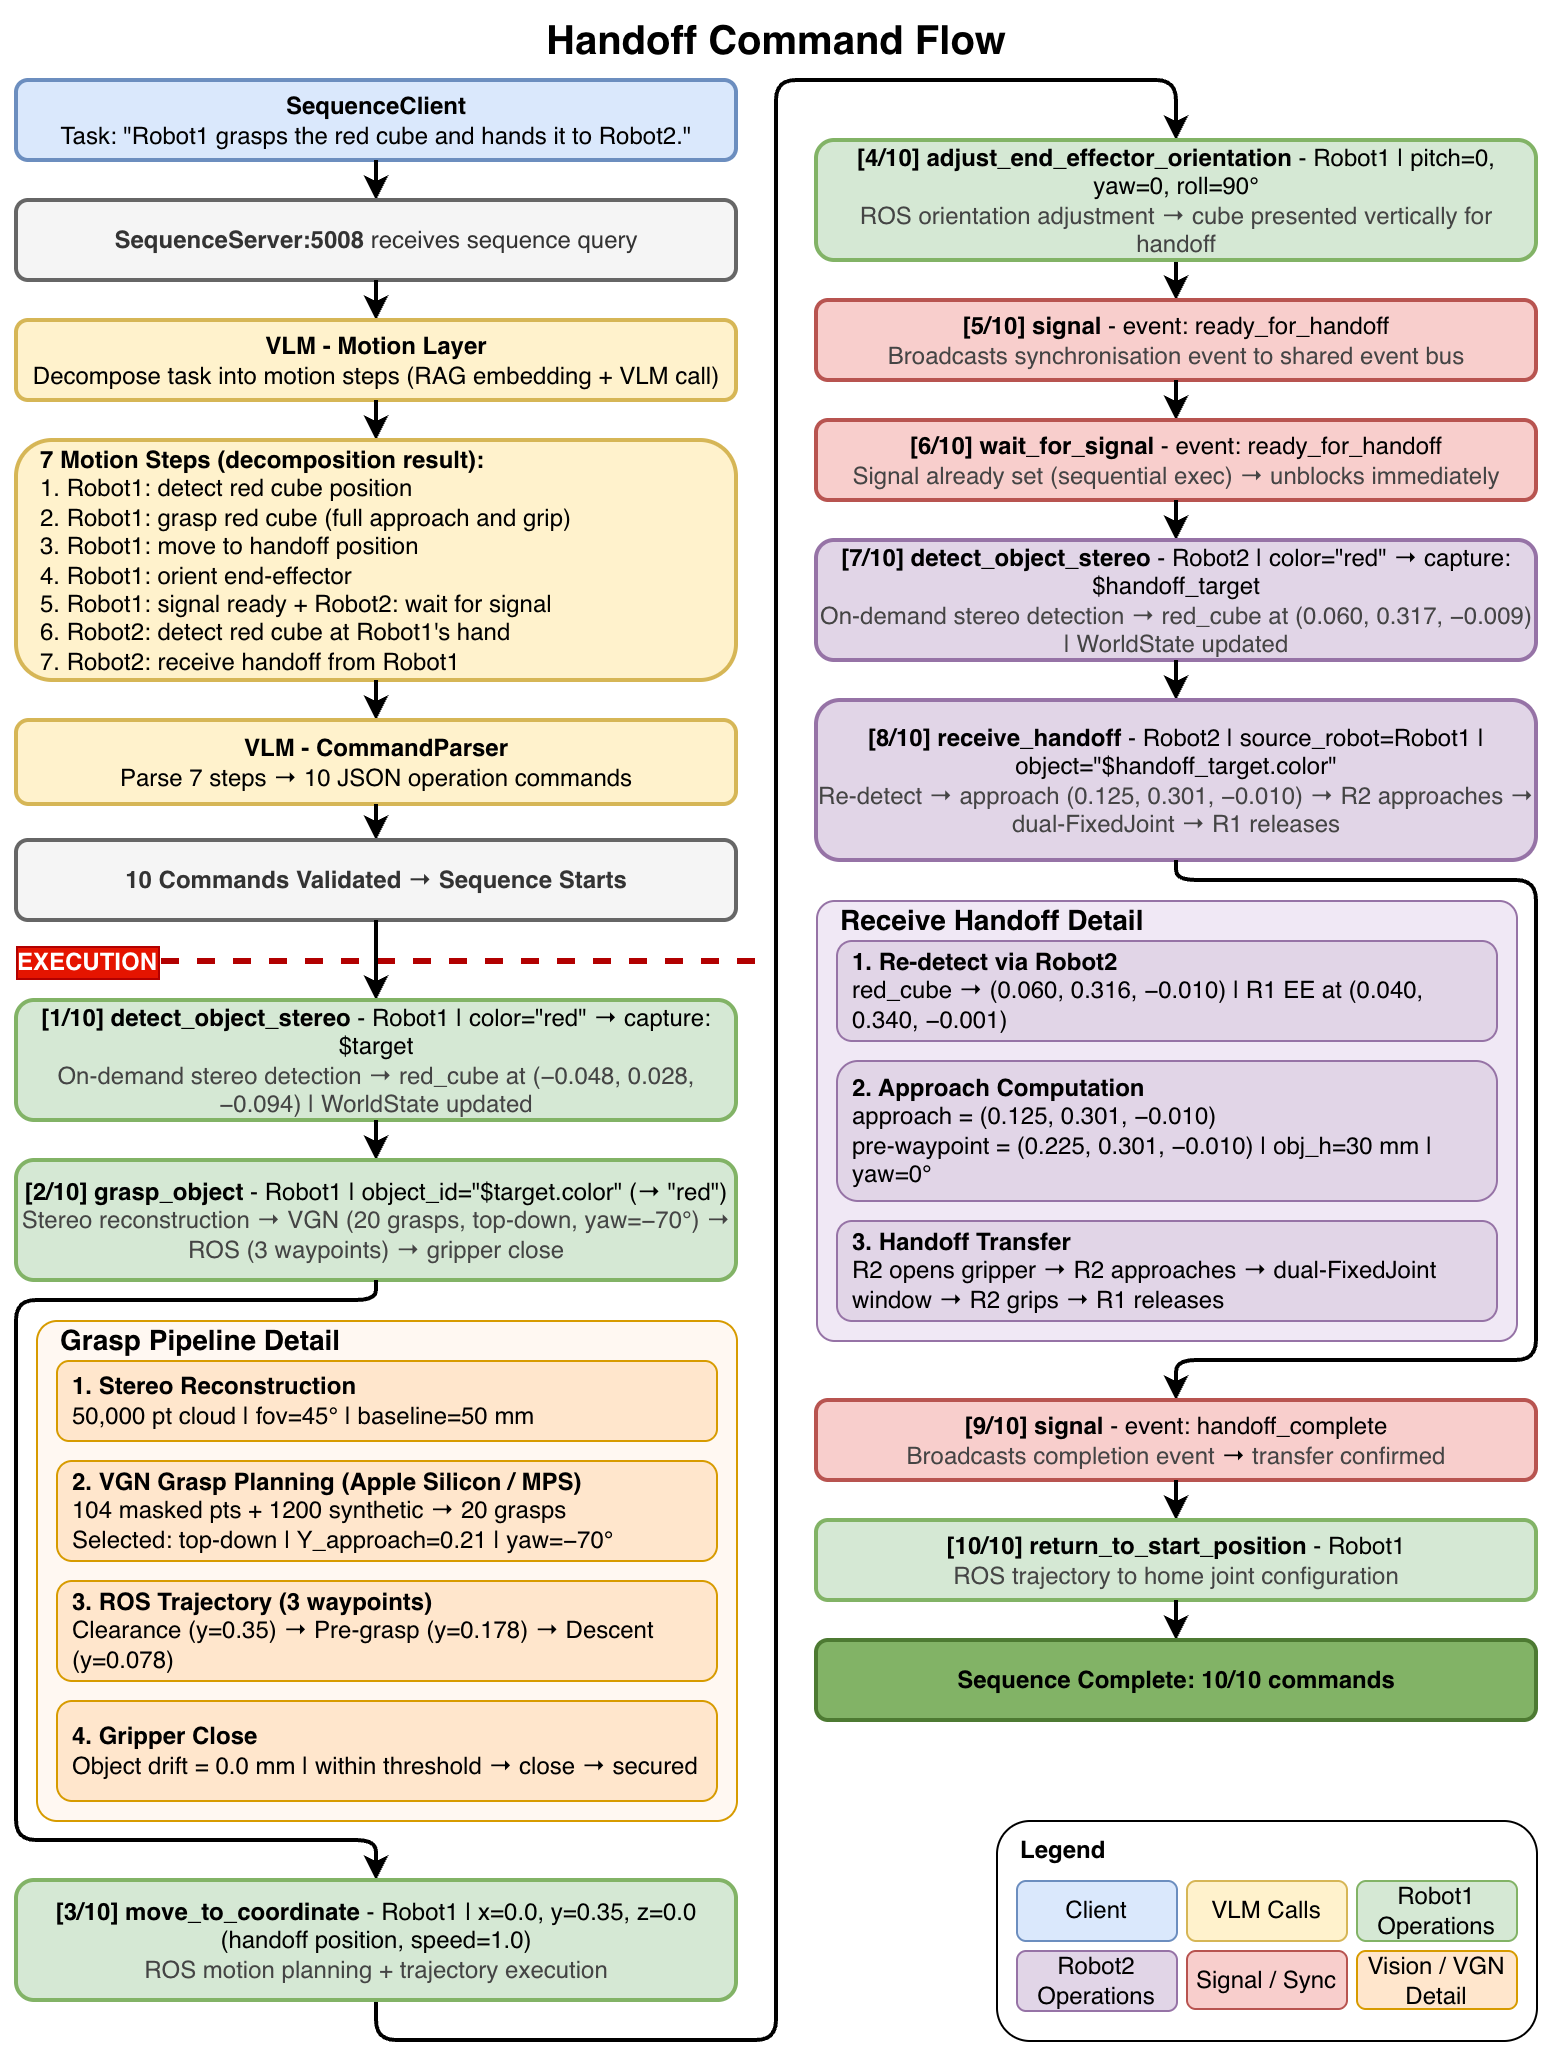

The diagram above was exported from draw.io. Its source (the exported page's mxGraphModel, read from the mxfile embedded in the PNG):
<mxGraphModel dx="2914" dy="1194" grid="1" gridSize="10" guides="1" tooltips="1" connect="1" arrows="1" fold="1" page="1" pageScale="1" pageWidth="850" pageHeight="1100" math="0" shadow="0">
  <root>
    <mxCell id="0" />
    <mxCell id="1" parent="0" />
    <mxCell id="2" edge="1" parent="1" style="endArrow=none;dashed=1;html=1;rounded=0;fillColor=#e51400;strokeColor=#B20000;strokeWidth=3;fontSize=12;" value="">
      <mxGeometry height="50" relative="1" width="50" as="geometry">
        <mxPoint x="40" y="480" as="sourcePoint" />
        <mxPoint x="410" y="480" as="targetPoint" />
      </mxGeometry>
    </mxCell>
    <mxCell id="3" connectable="0" parent="2" style="edgeLabel;html=1;align=center;verticalAlign=middle;resizable=0;points=[];labelBackgroundColor=#e51400;fontColor=#ffffff;labelBorderColor=#B20000;fontSize=12;" value="&lt;b&gt;EXECUTION&lt;/b&gt;" vertex="1">
      <mxGeometry relative="1" x="-0.255" y="1" as="geometry">
        <mxPoint x="-104" y="1" as="offset" />
      </mxGeometry>
    </mxCell>
    <mxCell id="4" parent="1" style="rounded=1;whiteSpace=wrap;html=1;" value="" vertex="1">
      <mxGeometry height="110" width="270" x="530" y="910" as="geometry" />
    </mxCell>
    <mxCell id="5" parent="1" style="text;html=1;strokeColor=none;fillColor=none;align=center;verticalAlign=middle;whiteSpace=wrap;rounded=0;fontSize=20;fontStyle=1;" value="Handoff Command Flow" vertex="1">
      <mxGeometry height="40" width="760" x="40" as="geometry" />
    </mxCell>
    <mxCell id="6" parent="1" style="rounded=1;whiteSpace=wrap;html=1;fillColor=#dae8fc;strokeColor=#6c8ebf;fontSize=12;strokeWidth=2;" value="&lt;b&gt;SequenceClient&lt;/b&gt;&lt;br&gt;Task: &quot;Robot1 grasps the red cube and hands it to Robot2.&quot;" vertex="1">
      <mxGeometry height="40" width="360" x="40" y="40" as="geometry" />
    </mxCell>
    <mxCell id="7" edge="1" parent="1" source="6" style="edgeStyle=orthogonalEdgeStyle;rounded=0;exitX=0.5;exitY=1;exitDx=0;exitDy=0;entryX=0.5;entryY=0;entryDx=0;entryDy=0;strokeWidth=2;fontSize=12;" target="8">
      <mxGeometry relative="1" as="geometry" />
    </mxCell>
    <mxCell id="8" parent="1" style="rounded=1;whiteSpace=wrap;html=1;fillColor=#f5f5f5;strokeColor=#666666;fontColor=#333333;fontSize=12;strokeWidth=2;" value="&lt;b&gt;SequenceServer:5008&lt;/b&gt;&amp;nbsp;receives sequence query" vertex="1">
      <mxGeometry height="40" width="360" x="40" y="100" as="geometry" />
    </mxCell>
    <mxCell id="9" edge="1" parent="1" source="8" style="edgeStyle=orthogonalEdgeStyle;rounded=0;exitX=0.5;exitY=1;exitDx=0;exitDy=0;entryX=0.5;entryY=0;entryDx=0;entryDy=0;strokeWidth=2;fontSize=12;" target="10">
      <mxGeometry relative="1" as="geometry" />
    </mxCell>
    <mxCell id="10" parent="1" style="rounded=1;whiteSpace=wrap;html=1;fillColor=#fff2cc;strokeColor=#d6b656;fontSize=12;strokeWidth=2;" value="&lt;b&gt;VLM - Motion Layer&lt;/b&gt;&lt;br&gt;Decompose task into motion steps (RAG embedding + VLM call)" vertex="1">
      <mxGeometry height="40" width="360" x="40" y="160" as="geometry" />
    </mxCell>
    <mxCell id="11" edge="1" parent="1" source="10" style="edgeStyle=orthogonalEdgeStyle;rounded=0;exitX=0.5;exitY=1;exitDx=0;exitDy=0;entryX=0.5;entryY=0;entryDx=0;entryDy=0;strokeWidth=2;fontSize=12;" target="12">
      <mxGeometry relative="1" as="geometry" />
    </mxCell>
    <mxCell id="12" parent="1" style="rounded=1;whiteSpace=wrap;html=1;fillColor=#fff2cc;strokeColor=#d6b656;fontSize=12;align=left;spacingLeft=10;strokeWidth=2;" value="&lt;b&gt;7 Motion Steps (decomposition result):&lt;/b&gt;&lt;br&gt;1. Robot1: detect red cube position&lt;br&gt;2. Robot1: grasp red cube (full approach and grip)&lt;br&gt;3. Robot1: move to handoff position&lt;br&gt;4. Robot1: orient end-effector&lt;br&gt;5. Robot1: signal ready + Robot2: wait for signal&lt;br&gt;6. Robot2: detect red cube at Robot1's hand&lt;br&gt;7. Robot2: receive handoff from Robot1" vertex="1">
      <mxGeometry height="120" width="360" x="40" y="220" as="geometry" />
    </mxCell>
    <mxCell id="13" edge="1" parent="1" source="12" style="edgeStyle=orthogonalEdgeStyle;rounded=0;exitX=0.5;exitY=1;exitDx=0;exitDy=0;entryX=0.5;entryY=0;entryDx=0;entryDy=0;strokeWidth=2;fontSize=12;" target="14">
      <mxGeometry relative="1" as="geometry" />
    </mxCell>
    <mxCell id="14" parent="1" style="rounded=1;whiteSpace=wrap;html=1;fillColor=#fff2cc;strokeColor=#d6b656;fontSize=12;strokeWidth=2;" value="&lt;b&gt;VLM - CommandParser&lt;/b&gt;&lt;br&gt;Parse 7 steps → 10 JSON operation commands" vertex="1">
      <mxGeometry height="42" width="360" x="40" y="360" as="geometry" />
    </mxCell>
    <mxCell id="15" edge="1" parent="1" source="14" style="edgeStyle=orthogonalEdgeStyle;rounded=0;exitX=0.5;exitY=1;exitDx=0;exitDy=0;entryX=0.5;entryY=0;entryDx=0;entryDy=0;strokeWidth=2;fontSize=12;" target="16">
      <mxGeometry relative="1" as="geometry" />
    </mxCell>
    <mxCell id="16" parent="1" style="rounded=1;whiteSpace=wrap;html=1;fillColor=#f5f5f5;strokeColor=#666666;fontColor=#333333;fontSize=12;strokeWidth=2;" value="&lt;b&gt;10 Commands Validated → Sequence Starts&lt;/b&gt;" vertex="1">
      <mxGeometry height="40" width="360" x="40" y="420" as="geometry" />
    </mxCell>
    <mxCell id="17" edge="1" parent="1" source="16" style="edgeStyle=orthogonalEdgeStyle;rounded=1;exitX=0.5;exitY=1;exitDx=0;exitDy=0;entryX=0.5;entryY=0;entryDx=0;entryDy=0;curved=0;strokeWidth=2;fontSize=12;" target="18">
      <mxGeometry relative="1" as="geometry" />
    </mxCell>
    <mxCell id="18" parent="1" style="rounded=1;whiteSpace=wrap;html=1;fillColor=#d5e8d4;strokeColor=#82b366;fontSize=12;strokeWidth=2;" value="&lt;b&gt;[1/10] detect_object_stereo&lt;/b&gt;&amp;nbsp;- Robot1  |  color=&quot;red&quot; → capture: $target&lt;br&gt;&lt;font color=&quot;#444444&quot;&gt;On-demand stereo detection → red_cube at (−0.048, 0.028, −0.094)  |  WorldState updated&lt;/font&gt;" vertex="1">
      <mxGeometry height="60" width="360" x="40" y="500" as="geometry" />
    </mxCell>
    <mxCell id="19" edge="1" parent="1" source="18" style="edgeStyle=orthogonalEdgeStyle;rounded=0;exitX=0.5;exitY=1;exitDx=0;exitDy=0;entryX=0.5;entryY=0;entryDx=0;entryDy=0;strokeWidth=2;fontSize=12;" target="20">
      <mxGeometry relative="1" as="geometry" />
    </mxCell>
    <mxCell id="20" parent="1" style="rounded=1;whiteSpace=wrap;html=1;fillColor=#d5e8d4;strokeColor=#82b366;fontSize=12;strokeWidth=2;" value="&lt;b&gt;[2/10] grasp_object&lt;/b&gt;&amp;nbsp;- Robot1  |  object_id=&quot;$target.color&quot; (→ &quot;red&quot;)&lt;br&gt;&lt;font color=&quot;#444444&quot;&gt;Stereo reconstruction → VGN (20 grasps, top-down, yaw=−70°) → ROS (3 waypoints) → gripper close&lt;/font&gt;" vertex="1">
      <mxGeometry height="60" width="360" x="40" y="580" as="geometry" />
    </mxCell>
    <mxCell id="21" edge="1" parent="1" source="20" style="edgeStyle=orthogonalEdgeStyle;rounded=1;exitX=0.5;exitY=1;exitDx=0;exitDy=0;entryX=0.5;entryY=0;entryDx=0;entryDy=0;strokeWidth=2;fontSize=12;curved=0;" target="23">
      <mxGeometry relative="1" as="geometry">
        <Array as="points">
          <mxPoint x="220" y="650" />
          <mxPoint x="40" y="650" />
          <mxPoint x="40" y="920" />
          <mxPoint x="220" y="920" />
        </Array>
      </mxGeometry>
    </mxCell>
    <mxCell id="22" edge="1" parent="1" source="23" style="edgeStyle=orthogonalEdgeStyle;rounded=1;orthogonalLoop=1;jettySize=auto;html=1;exitX=0.5;exitY=1;exitDx=0;exitDy=0;entryX=0.5;entryY=0;entryDx=0;entryDy=0;strokeWidth=2;fontSize=12;curved=0;" target="25">
      <mxGeometry relative="1" as="geometry">
        <Array as="points">
          <mxPoint x="220" y="1020" />
          <mxPoint x="420" y="1020" />
          <mxPoint x="420" y="40" />
          <mxPoint x="620" y="40" />
        </Array>
      </mxGeometry>
    </mxCell>
    <mxCell id="23" parent="1" style="rounded=1;whiteSpace=wrap;html=1;fillColor=#d5e8d4;strokeColor=#82b366;fontSize=12;strokeWidth=2;" value="&lt;b&gt;[3/10] move_to_coordinate&lt;/b&gt;&amp;nbsp;- Robot1  |  x=0.0, y=0.35, z=0.0  (handoff position, speed=1.0)&lt;br&gt;&lt;font color=&quot;#444444&quot;&gt;ROS motion planning + trajectory execution&lt;/font&gt;" vertex="1">
      <mxGeometry height="60" width="360" x="40" y="940" as="geometry" />
    </mxCell>
    <mxCell id="24" edge="1" parent="1" source="25" style="edgeStyle=orthogonalEdgeStyle;rounded=0;orthogonalLoop=1;jettySize=auto;html=1;exitX=0.5;exitY=1;exitDx=0;exitDy=0;entryX=0.5;entryY=0;entryDx=0;entryDy=0;strokeWidth=2;" target="26">
      <mxGeometry relative="1" as="geometry" />
    </mxCell>
    <mxCell id="25" parent="1" style="rounded=1;whiteSpace=wrap;html=1;fillColor=#d5e8d4;strokeColor=#82b366;fontSize=12;strokeWidth=2;" value="&lt;b&gt;[4/10] adjust_end_effector_orientation&lt;/b&gt;&amp;nbsp;- Robot1  |  pitch=0, yaw=0, roll=90°&lt;br&gt;&lt;font color=&quot;#444444&quot;&gt;ROS orientation adjustment → cube presented vertically for handoff&lt;/font&gt;" vertex="1">
      <mxGeometry height="60" width="360" x="440" y="70" as="geometry" />
    </mxCell>
    <mxCell id="26" parent="1" style="rounded=1;whiteSpace=wrap;html=1;fillColor=#f8cecc;strokeColor=#b85450;fontSize=12;strokeWidth=2;" value="&lt;b&gt;[5/10] signal&lt;/b&gt;&amp;nbsp;- event: ready_for_handoff&lt;br&gt;&lt;font color=&quot;#444444&quot;&gt;Broadcasts synchronisation event to shared event bus&lt;/font&gt;" vertex="1">
      <mxGeometry height="40" width="360" x="440" y="150" as="geometry" />
    </mxCell>
    <mxCell id="27" edge="1" parent="1" source="26" style="edgeStyle=orthogonalEdgeStyle;rounded=0;exitX=0.5;exitY=1;exitDx=0;exitDy=0;entryX=0.5;entryY=0;entryDx=0;entryDy=0;strokeWidth=2;fontSize=12;" target="28">
      <mxGeometry relative="1" as="geometry" />
    </mxCell>
    <mxCell id="28" parent="1" style="rounded=1;whiteSpace=wrap;html=1;fillColor=#f8cecc;strokeColor=#b85450;fontSize=12;strokeWidth=2;" value="&lt;b&gt;[6/10] wait_for_signal&lt;/b&gt;&amp;nbsp;- event: ready_for_handoff&lt;br&gt;&lt;font color=&quot;#444444&quot;&gt;Signal already set (sequential exec) → unblocks immediately&lt;/font&gt;" vertex="1">
      <mxGeometry height="40" width="360" x="440" y="210" as="geometry" />
    </mxCell>
    <mxCell id="29" edge="1" parent="1" source="28" style="edgeStyle=orthogonalEdgeStyle;rounded=0;exitX=0.5;exitY=1;exitDx=0;exitDy=0;entryX=0.5;entryY=0;entryDx=0;entryDy=0;strokeWidth=2;fontSize=12;" target="30">
      <mxGeometry relative="1" as="geometry" />
    </mxCell>
    <mxCell id="30" parent="1" style="rounded=1;whiteSpace=wrap;html=1;fillColor=#e1d5e7;strokeColor=#9673a6;fontSize=12;strokeWidth=2;" value="&lt;b&gt;[7/10] detect_object_stereo&lt;/b&gt;&amp;nbsp;- Robot2  |  color=&quot;red&quot; → capture: $handoff_target&lt;br&gt;&lt;font color=&quot;#444444&quot;&gt;On-demand stereo detection → red_cube at (0.060, 0.317, −0.009)  |  WorldState updated&lt;/font&gt;" vertex="1">
      <mxGeometry height="60" width="360" x="440" y="270" as="geometry" />
    </mxCell>
    <mxCell id="31" edge="1" parent="1" source="30" style="edgeStyle=orthogonalEdgeStyle;rounded=0;exitX=0.5;exitY=1;exitDx=0;exitDy=0;entryX=0.5;entryY=0;entryDx=0;entryDy=0;strokeWidth=2;fontSize=12;" target="32">
      <mxGeometry relative="1" as="geometry" />
    </mxCell>
    <mxCell id="32" parent="1" style="rounded=1;whiteSpace=wrap;html=1;fillColor=#e1d5e7;strokeColor=#9673a6;fontSize=12;strokeWidth=2;" value="&lt;b&gt;[8/10] receive_handoff&lt;/b&gt;&amp;nbsp;- Robot2  |  source_robot=Robot1  |  object=&quot;$handoff_target.color&quot;&lt;br&gt;&lt;font color=&quot;#444444&quot;&gt;Re-detect → approach (0.125, 0.301, −0.010) → R2 approaches → dual-FixedJoint → R1 releases&lt;/font&gt;" vertex="1">
      <mxGeometry height="80" width="360" x="440" y="350" as="geometry" />
    </mxCell>
    <mxCell id="33" edge="1" parent="1" source="32" style="edgeStyle=orthogonalEdgeStyle;rounded=1;exitX=0.5;exitY=1;exitDx=0;exitDy=0;entryX=0.5;entryY=0;entryDx=0;entryDy=0;strokeWidth=2;fontSize=12;curved=0;" target="34">
      <mxGeometry relative="1" as="geometry">
        <Array as="points">
          <mxPoint x="620" y="440" />
          <mxPoint x="800" y="440" />
          <mxPoint x="800" y="680" />
          <mxPoint x="620" y="680" />
        </Array>
      </mxGeometry>
    </mxCell>
    <mxCell id="34" parent="1" style="rounded=1;whiteSpace=wrap;html=1;fillColor=#f8cecc;strokeColor=#b85450;fontSize=12;strokeWidth=2;" value="&lt;b&gt;[9/10] signal&lt;/b&gt;&amp;nbsp;- event: handoff_complete&lt;br&gt;&lt;font color=&quot;#444444&quot;&gt;Broadcasts completion event&amp;nbsp;&lt;span style=&quot;color: rgb(0, 0, 0); text-align: left;&quot;&gt;→&lt;/span&gt;&amp;nbsp;transfer confirmed&lt;/font&gt;" vertex="1">
      <mxGeometry height="40" width="360" x="440" y="700" as="geometry" />
    </mxCell>
    <mxCell id="35" edge="1" parent="1" source="34" style="edgeStyle=orthogonalEdgeStyle;rounded=0;exitX=0.5;exitY=1;exitDx=0;exitDy=0;entryX=0.5;entryY=0;entryDx=0;entryDy=0;strokeWidth=2;fontSize=12;" target="36">
      <mxGeometry relative="1" as="geometry" />
    </mxCell>
    <mxCell id="36" parent="1" style="rounded=1;whiteSpace=wrap;html=1;fillColor=#d5e8d4;strokeColor=#82b366;fontSize=12;strokeWidth=2;" value="&lt;b&gt;[10/10] return_to_start_position&lt;/b&gt;&amp;nbsp;- Robot1&lt;br&gt;&lt;font color=&quot;#444444&quot;&gt;ROS trajectory to home joint configuration&lt;/font&gt;" vertex="1">
      <mxGeometry height="40" width="360" x="440" y="760" as="geometry" />
    </mxCell>
    <mxCell id="37" edge="1" parent="1" source="36" style="edgeStyle=orthogonalEdgeStyle;rounded=0;exitX=0.5;exitY=1;exitDx=0;exitDy=0;entryX=0.5;entryY=0;entryDx=0;entryDy=0;strokeWidth=2;fontSize=12;" target="38">
      <mxGeometry relative="1" as="geometry" />
    </mxCell>
    <mxCell id="38" parent="1" style="rounded=1;whiteSpace=wrap;html=1;fillColor=#82b366;strokeColor=#4d7a32;fontColor=#000000;fontSize=12;fontStyle=1;strokeWidth=2;" value="&lt;b&gt;Sequence Complete: 10/10 commands&lt;/b&gt;" vertex="1">
      <mxGeometry height="40" width="360" x="440" y="820" as="geometry" />
    </mxCell>
    <mxCell id="39" connectable="0" parent="1" style="group" value="" vertex="1">
      <mxGeometry height="85" width="250" x="540" y="920" as="geometry" />
    </mxCell>
    <mxCell id="40" parent="39" style="rounded=1;whiteSpace=wrap;html=1;fillColor=#e1d5e7;strokeColor=#9673a6;fontSize=12;" value="Robot2 Operations" vertex="1">
      <mxGeometry height="30" width="80" y="55" as="geometry" />
    </mxCell>
    <mxCell id="41" parent="39" style="rounded=1;whiteSpace=wrap;html=1;fillColor=#f8cecc;strokeColor=#b85450;fontSize=12;" value="Signal / Sync" vertex="1">
      <mxGeometry height="29" width="80" x="85" y="55" as="geometry" />
    </mxCell>
    <mxCell id="42" parent="39" style="rounded=1;whiteSpace=wrap;html=1;fillColor=#ffe6cc;strokeColor=#d79b00;fontSize=12;" value="Vision / VGN Detail" vertex="1">
      <mxGeometry height="29" width="80" x="170" y="55" as="geometry" />
    </mxCell>
    <mxCell id="43" parent="39" style="text;html=1;strokeColor=none;fillColor=none;align=left;fontStyle=1;fontSize=12;verticalAlign=middle;" value="Legend" vertex="1">
      <mxGeometry height="30" width="250" y="-10" as="geometry" />
    </mxCell>
    <mxCell id="44" parent="39" style="rounded=1;whiteSpace=wrap;html=1;fillColor=#dae8fc;strokeColor=#6c8ebf;fontSize=12;" value="Client" vertex="1">
      <mxGeometry height="30" width="80" y="20" as="geometry" />
    </mxCell>
    <mxCell id="45" parent="39" style="rounded=1;whiteSpace=wrap;html=1;fillColor=#fff2cc;strokeColor=#d6b656;fontSize=12;" value="VLM Calls" vertex="1">
      <mxGeometry height="30" width="80" x="85" y="20" as="geometry" />
    </mxCell>
    <mxCell id="46" parent="39" style="rounded=1;whiteSpace=wrap;html=1;fillColor=#d5e8d4;strokeColor=#82b366;fontSize=12;" value="Robot1 Operations" vertex="1">
      <mxGeometry height="30" width="80" x="170" y="20" as="geometry" />
    </mxCell>
    <mxCell id="47" connectable="0" parent="1" style="group" value="" vertex="1">
      <mxGeometry height="250" width="350" x="50" y="660" as="geometry" />
    </mxCell>
    <mxCell id="48" parent="47" style="rounded=1;whiteSpace=wrap;html=1;glass=0;arcSize=4;fillColor=#FFF8F2;strokeColor=#d79b00;gradientColor=none;" value="" vertex="1">
      <mxGeometry height="250" width="350" as="geometry" />
    </mxCell>
    <mxCell id="49" parent="47" style="text;html=1;strokeColor=none;fillColor=none;align=left;verticalAlign=middle;fontStyle=1;fontSize=14;container=0;" value="Grasp Pipeline Detail" vertex="1">
      <mxGeometry height="20" width="340" x="10" as="geometry" />
    </mxCell>
    <mxCell id="50" parent="47" style="rounded=1;whiteSpace=wrap;html=1;fillColor=#ffe6cc;strokeColor=#d79b00;fontSize=12;align=left;spacingLeft=6;container=0;" value="&lt;b&gt;1. Stereo Reconstruction&lt;/b&gt;&lt;br&gt;50,000 pt cloud |  fov=45°  |  baseline=50 mm" vertex="1">
      <mxGeometry height="40" width="330" x="10" y="20" as="geometry" />
    </mxCell>
    <mxCell id="51" parent="47" style="rounded=1;whiteSpace=wrap;html=1;fillColor=#ffe6cc;strokeColor=#d79b00;fontSize=12;align=left;spacingLeft=6;container=0;" value="&lt;b&gt;2. VGN Grasp Planning (Apple Silicon / MPS)&lt;/b&gt;&lt;br&gt;104 masked pts + 1200 synthetic → 20 grasps&lt;br&gt;Selected: top-down  |  Y_approach=0.21  |  yaw=−70°" vertex="1">
      <mxGeometry height="50" width="330" x="10" y="70" as="geometry" />
    </mxCell>
    <mxCell id="52" parent="47" style="rounded=1;whiteSpace=wrap;html=1;fillColor=#ffe6cc;strokeColor=#d79b00;fontSize=12;align=left;spacingLeft=6;container=0;" value="&lt;b&gt;3. ROS Trajectory (3 waypoints)&lt;/b&gt;&lt;br&gt;Clearance (y=0.35) → Pre-grasp (y=0.178) → Descent (y=0.078)" vertex="1">
      <mxGeometry height="50" width="330" x="10" y="130" as="geometry" />
    </mxCell>
    <mxCell id="53" parent="47" style="rounded=1;whiteSpace=wrap;html=1;fillColor=#ffe6cc;strokeColor=#d79b00;fontSize=12;align=left;spacingLeft=6;container=0;" value="&lt;b&gt;4. Gripper Close&lt;/b&gt;&lt;br&gt;Object drift = 0.0 mm  |  within threshold → close → secured" vertex="1">
      <mxGeometry height="50" width="330" x="10" y="190" as="geometry" />
    </mxCell>
    <mxCell id="54" connectable="0" parent="1" style="group" value="" vertex="1">
      <mxGeometry height="220" width="350" x="440" y="450" as="geometry" />
    </mxCell>
    <mxCell id="55" parent="54" style="rounded=1;whiteSpace=wrap;html=1;glass=0;arcSize=4;fillColor=#F0E8F5;strokeColor=#9673a6;" value="" vertex="1">
      <mxGeometry height="220" width="350" as="geometry" />
    </mxCell>
    <mxCell id="56" parent="54" style="text;html=1;strokeColor=none;fillColor=none;align=left;verticalAlign=middle;fontStyle=1;fontSize=14;" value="Receive Handoff Detail" vertex="1">
      <mxGeometry height="20" width="330" x="10" as="geometry" />
    </mxCell>
    <mxCell id="57" parent="54" style="rounded=1;whiteSpace=wrap;html=1;fillColor=#e1d5e7;strokeColor=#9673a6;fontSize=12;align=left;spacingLeft=6;" value="&lt;b&gt;1. Re-detect via Robot2&lt;/b&gt;&lt;br&gt;red_cube → (0.060, 0.316, −0.010)  |  R1 EE at (0.040, 0.340, −0.001)" vertex="1">
      <mxGeometry height="50" width="330" x="10" y="20" as="geometry" />
    </mxCell>
    <mxCell id="58" parent="54" style="rounded=1;whiteSpace=wrap;html=1;fillColor=#e1d5e7;strokeColor=#9673a6;fontSize=12;align=left;spacingLeft=6;" value="&lt;b&gt;2. Approach Computation&lt;/b&gt;&lt;br&gt;approach = (0.125, 0.301, −0.010)&lt;br&gt;pre-waypoint = (0.225, 0.301, −0.010)  |  obj_h=30 mm  |  yaw=0°" vertex="1">
      <mxGeometry height="70" width="330" x="10" y="80" as="geometry" />
    </mxCell>
    <mxCell id="59" parent="54" style="rounded=1;whiteSpace=wrap;html=1;fillColor=#e1d5e7;strokeColor=#9673a6;fontSize=12;align=left;spacingLeft=6;" value="&lt;b&gt;3. Handoff Transfer&lt;/b&gt;&lt;br&gt;R2 opens gripper → R2 approaches → dual-FixedJoint window → R2 grips → R1 releases" vertex="1">
      <mxGeometry height="50" width="330" x="10" y="160" as="geometry" />
    </mxCell>
    <mxCell id="60" edge="1" parent="1" source="4" style="edgeStyle=orthogonalEdgeStyle;rounded=0;orthogonalLoop=1;jettySize=auto;html=1;exitX=0.5;exitY=1;exitDx=0;exitDy=0;" target="4">
      <mxGeometry relative="1" as="geometry" />
    </mxCell>
  </root>
</mxGraphModel>